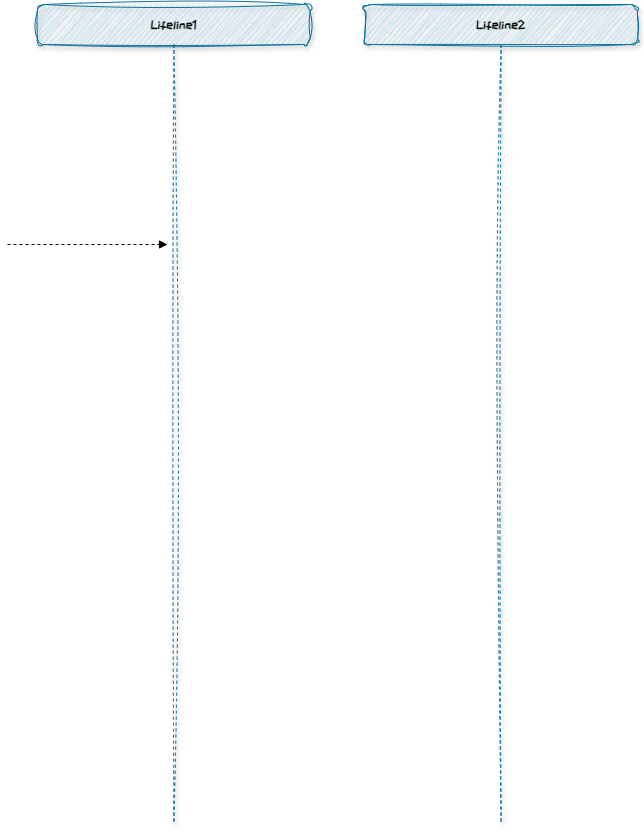

The diagram above was exported from draw.io. Its source (the exported page's mxGraphModel, read from the mxfile embedded in the PNG):
<mxGraphModel dx="1194" dy="716" grid="1" gridSize="10" guides="1" tooltips="1" connect="1" arrows="1" fold="1" page="1" pageScale="1" pageWidth="1169" pageHeight="1654" math="0" shadow="0">
  <root>
    <mxCell id="0" />
    <mxCell id="1" parent="0" />
    <mxCell id="RW06ze5X731C6jj-2fBp-1" value="Lifeline1" style="shape=umlLifeline;perimeter=lifelinePerimeter;whiteSpace=wrap;html=1;container=1;dropTarget=0;collapsible=0;recursiveResize=0;outlineConnect=0;portConstraint=eastwest;newEdgeStyle={&quot;edgeStyle&quot;:&quot;elbowEdgeStyle&quot;,&quot;elbow&quot;:&quot;vertical&quot;,&quot;curved&quot;:0,&quot;rounded&quot;:0};fontFamily=ZCOOL KuaiLe;fontSource=https%3A%2F%2Ffonts.googleapis.com%2Fcss%3Ffamily%3DZCOOL%2BKuaiLe;sketch=1;curveFitting=1;jiggle=2;rounded=1;shadow=1;glass=0;fillColor=#b1ddf0;strokeColor=#10739e;fontStyle=1" vertex="1" parent="1">
      <mxGeometry x="600" y="270" width="272.7272727272727" height="818.18" as="geometry" />
    </mxCell>
    <mxCell id="RW06ze5X731C6jj-2fBp-2" value="Lifeline2" style="shape=umlLifeline;perimeter=lifelinePerimeter;whiteSpace=wrap;html=1;container=1;dropTarget=0;collapsible=0;recursiveResize=0;outlineConnect=0;portConstraint=eastwest;newEdgeStyle={&quot;edgeStyle&quot;:&quot;elbowEdgeStyle&quot;,&quot;elbow&quot;:&quot;vertical&quot;,&quot;curved&quot;:0,&quot;rounded&quot;:0};fontFamily=ZCOOL KuaiLe;fontSource=https%3A%2F%2Ffonts.googleapis.com%2Fcss%3Ffamily%3DZCOOL%2BKuaiLe;sketch=1;curveFitting=1;jiggle=2;rounded=1;shadow=1;glass=0;fillColor=#b1ddf0;strokeColor=#10739e;fontStyle=1" vertex="1" parent="1">
      <mxGeometry x="927.2727272727273" y="270" width="272.7272727272727" height="818.18" as="geometry" />
    </mxCell>
    <mxCell id="RW06ze5X731C6jj-2fBp-4" value="" style="html=1;verticalAlign=bottom;labelBackgroundColor=none;endArrow=block;endFill=1;dashed=1;rounded=0;" edge="1" parent="1">
      <mxGeometry width="160" relative="1" as="geometry">
        <mxPoint x="570" y="510" as="sourcePoint" />
        <mxPoint x="730" y="510" as="targetPoint" />
      </mxGeometry>
    </mxCell>
  </root>
</mxGraphModel>